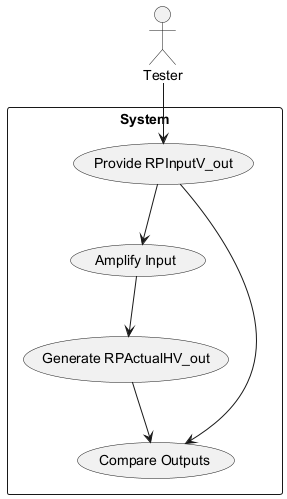

The diagram above was rendered by PlantUML. Its source (embedded in the PNG):
@startuml
actor Tester

rectangle "System" {
  usecase "Provide RPInputV_out"
  usecase "Amplify Input"
  usecase "Generate RPActualHV_out"
  usecase "Compare Outputs"
}

Tester --> "Provide RPInputV_out"
"Provide RPInputV_out" --> "Amplify Input"
"Amplify Input" --> "Generate RPActualHV_out"
"Generate RPActualHV_out" --> "Compare Outputs"
"Provide RPInputV_out" --> "Compare Outputs"

@enduml